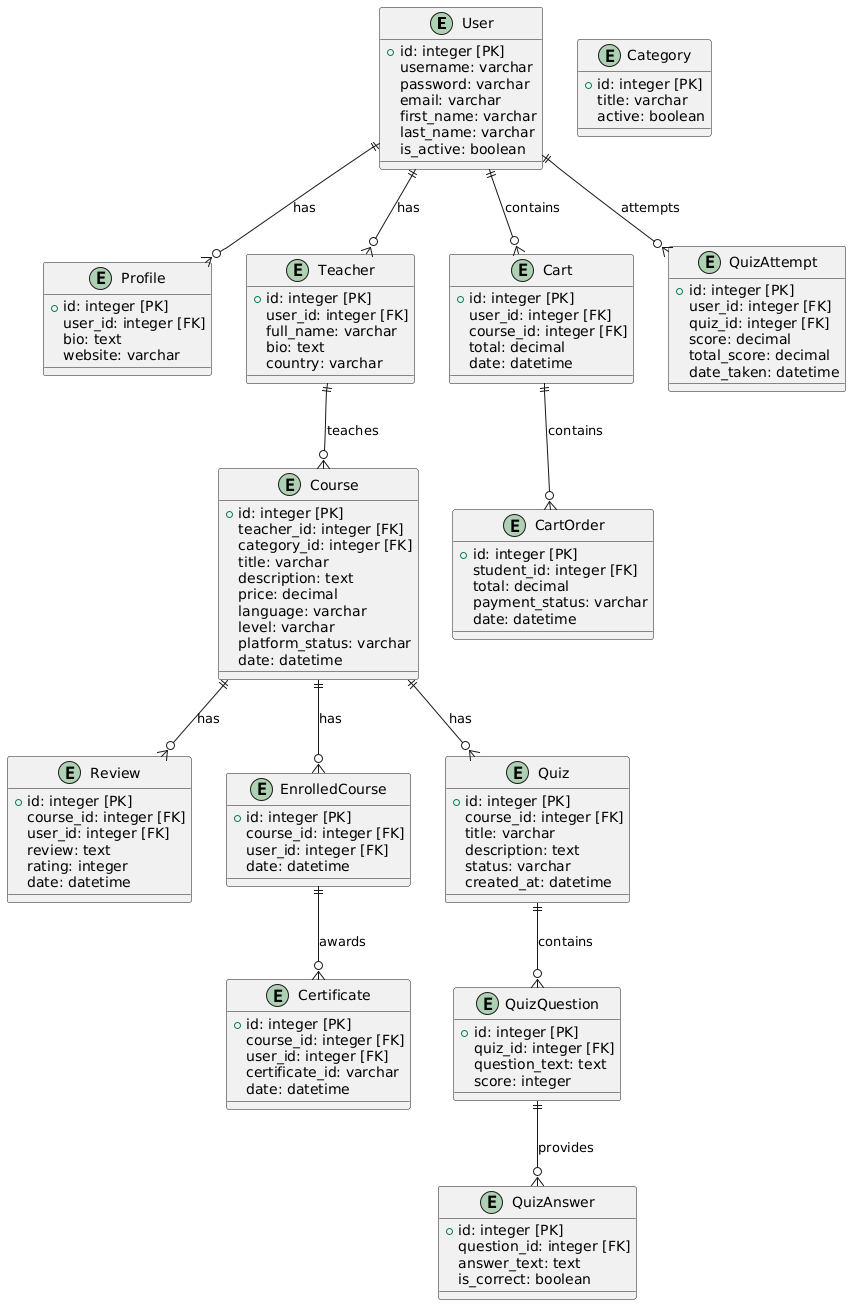

The diagram above was rendered by PlantUML. Its source (embedded in the PNG):
@startuml
entity User {
    +id: integer [PK]
    username: varchar
    password: varchar
    email: varchar
    first_name: varchar
    last_name: varchar
    is_active: boolean
}

entity Profile {
    +id: integer [PK]
    user_id: integer [FK]
    bio: text
    website: varchar
}

entity Teacher {
    +id: integer [PK]
    user_id: integer [FK]
    full_name: varchar
    bio: text
    country: varchar
}

entity Course {
    +id: integer [PK]
    teacher_id: integer [FK]
    category_id: integer [FK]
    title: varchar
    description: text
    price: decimal
    language: varchar
    level: varchar
    platform_status: varchar
    date: datetime
}

entity Category {
    +id: integer [PK]
    title: varchar
    active: boolean
}

entity Cart {
    +id: integer [PK]
    user_id: integer [FK]
    course_id: integer [FK]
    total: decimal
    date: datetime
}

entity CartOrder {
    +id: integer [PK]
    student_id: integer [FK]
    total: decimal
    payment_status: varchar
    date: datetime
}

entity Review {
    +id: integer [PK]
    course_id: integer [FK]
    user_id: integer [FK]
    review: text
    rating: integer
    date: datetime
}

entity EnrolledCourse {
    +id: integer [PK]
    course_id: integer [FK]
    user_id: integer [FK]
    date: datetime
}

entity Certificate {
    +id: integer [PK]
    course_id: integer [FK]
    user_id: integer [FK]
    certificate_id: varchar
    date: datetime
}

entity Quiz {
    +id: integer [PK]
    course_id: integer [FK]
    title: varchar
    description: text
    status: varchar
    created_at: datetime
}

entity QuizQuestion {
    +id: integer [PK]
    quiz_id: integer [FK]
    question_text: text
    score: integer
}

entity QuizAnswer {
    +id: integer [PK]
    question_id: integer [FK]
    answer_text: text
    is_correct: boolean
}

entity QuizAttempt {
    +id: integer [PK]
    user_id: integer [FK]
    quiz_id: integer [FK]
    score: decimal
    total_score: decimal
    date_taken: datetime
}

User ||--o{ Profile : has
User ||--o{ Teacher : has
Teacher ||--o{ Course : teaches
Course ||--o{ Review : has
Course ||--o{ Quiz : has
Course ||--o{ EnrolledCourse : has
EnrolledCourse ||--o{ Certificate : awards
Quiz ||--o{ QuizQuestion : contains
QuizQuestion ||--o{ QuizAnswer : provides
User ||--o{ QuizAttempt : attempts
Cart ||--o{ CartOrder : contains
User ||--o{ Cart : contains
@enduml